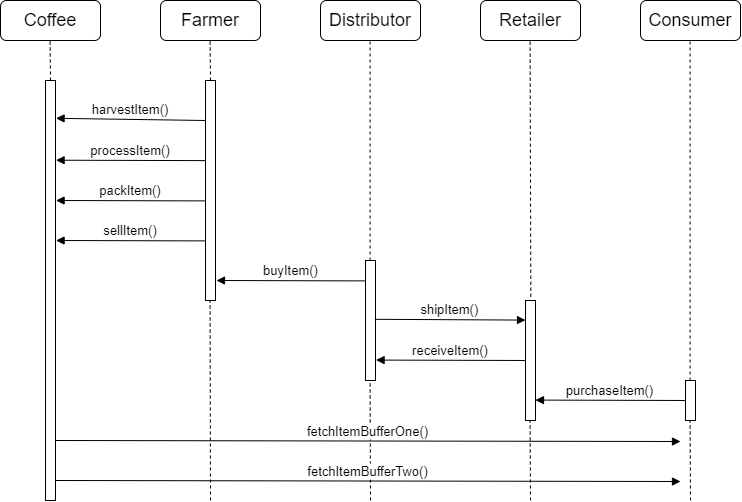

The diagram above was exported from draw.io. Its source (the exported page's mxGraphModel, read from the mxfile embedded in the PNG):
<mxGraphModel dx="865" dy="436" grid="1" gridSize="10" guides="1" tooltips="1" connect="1" arrows="1" fold="1" page="1" pageScale="1" pageWidth="850" pageHeight="1100" math="0" shadow="0">
  <root>
    <mxCell id="0" />
    <mxCell id="1" parent="0" />
    <mxCell id="sSfCowNrOmhX6tnCJyjs-1" value="&lt;font style=&quot;font-size: 18px&quot;&gt;Coffee&lt;/font&gt;" style="rounded=1;whiteSpace=wrap;html=1;" vertex="1" parent="1">
      <mxGeometry x="60" y="160" width="100" height="40" as="geometry" />
    </mxCell>
    <mxCell id="sSfCowNrOmhX6tnCJyjs-3" value="" style="endArrow=none;dashed=1;html=1;" edge="1" parent="1">
      <mxGeometry width="50" height="50" relative="1" as="geometry">
        <mxPoint x="110" y="240" as="sourcePoint" />
        <mxPoint x="109.57999999999998" y="200" as="targetPoint" />
      </mxGeometry>
    </mxCell>
    <mxCell id="sSfCowNrOmhX6tnCJyjs-5" value="&lt;font style=&quot;font-size: 18px&quot;&gt;Distributor&lt;/font&gt;" style="rounded=1;whiteSpace=wrap;html=1;" vertex="1" parent="1">
      <mxGeometry x="380" y="160" width="100" height="40" as="geometry" />
    </mxCell>
    <mxCell id="sSfCowNrOmhX6tnCJyjs-6" value="&lt;font style=&quot;font-size: 18px&quot;&gt;Retailer&lt;br&gt;&lt;/font&gt;" style="rounded=1;whiteSpace=wrap;html=1;" vertex="1" parent="1">
      <mxGeometry x="540" y="160" width="100" height="40" as="geometry" />
    </mxCell>
    <mxCell id="sSfCowNrOmhX6tnCJyjs-7" value="&lt;font style=&quot;font-size: 18px&quot;&gt;Consumer&lt;br&gt;&lt;/font&gt;" style="rounded=1;whiteSpace=wrap;html=1;" vertex="1" parent="1">
      <mxGeometry x="700" y="160" width="100" height="40" as="geometry" />
    </mxCell>
    <mxCell id="sSfCowNrOmhX6tnCJyjs-4" value="&lt;font style=&quot;font-size: 18px&quot;&gt;Farmer&lt;/font&gt;" style="rounded=1;whiteSpace=wrap;html=1;" vertex="1" parent="1">
      <mxGeometry x="220" y="160" width="100" height="40" as="geometry" />
    </mxCell>
    <mxCell id="sSfCowNrOmhX6tnCJyjs-8" value="" style="points=[];perimeter=orthogonalPerimeter;rounded=0;shadow=0;strokeWidth=1;" vertex="1" parent="1">
      <mxGeometry x="105" y="240" width="10" height="420" as="geometry" />
    </mxCell>
    <mxCell id="sSfCowNrOmhX6tnCJyjs-9" value="" style="endArrow=none;dashed=1;html=1;" edge="1" parent="1">
      <mxGeometry width="50" height="50" relative="1" as="geometry">
        <mxPoint x="270" y="240" as="sourcePoint" />
        <mxPoint x="269.5799999999999" y="200" as="targetPoint" />
      </mxGeometry>
    </mxCell>
    <mxCell id="sSfCowNrOmhX6tnCJyjs-10" value="" style="points=[];perimeter=orthogonalPerimeter;rounded=0;shadow=0;strokeWidth=1;" vertex="1" parent="1">
      <mxGeometry x="265" y="240" width="10" height="220" as="geometry" />
    </mxCell>
    <mxCell id="sSfCowNrOmhX6tnCJyjs-12" value="harvestItem()" style="verticalAlign=bottom;endArrow=block;entryX=1.057;entryY=0.09;shadow=0;strokeWidth=1;entryDx=0;entryDy=0;entryPerimeter=0;fontSize=13;" edge="1" parent="1" target="sSfCowNrOmhX6tnCJyjs-8">
      <mxGeometry relative="1" as="geometry">
        <mxPoint x="265" y="280" as="sourcePoint" />
        <mxPoint x="120" y="280" as="targetPoint" />
      </mxGeometry>
    </mxCell>
    <mxCell id="sSfCowNrOmhX6tnCJyjs-13" value="processItem()" style="verticalAlign=bottom;endArrow=block;entryX=1.057;entryY=0.09;shadow=0;strokeWidth=1;entryDx=0;entryDy=0;entryPerimeter=0;fontSize=13;" edge="1" parent="1">
      <mxGeometry relative="1" as="geometry">
        <mxPoint x="265" y="320.11" as="sourcePoint" />
        <mxPoint x="115.56999999999994" y="319.71000000000004" as="targetPoint" />
      </mxGeometry>
    </mxCell>
    <mxCell id="sSfCowNrOmhX6tnCJyjs-14" value="packItem()" style="verticalAlign=bottom;endArrow=block;entryX=1.057;entryY=0.09;shadow=0;strokeWidth=1;entryDx=0;entryDy=0;entryPerimeter=0;fontSize=13;" edge="1" parent="1">
      <mxGeometry relative="1" as="geometry">
        <mxPoint x="265" y="360.40000000000003" as="sourcePoint" />
        <mxPoint x="115.56999999999994" y="360.00000000000006" as="targetPoint" />
      </mxGeometry>
    </mxCell>
    <mxCell id="sSfCowNrOmhX6tnCJyjs-15" value="sellItem()" style="verticalAlign=bottom;endArrow=block;entryX=1.057;entryY=0.09;shadow=0;strokeWidth=1;entryDx=0;entryDy=0;entryPerimeter=0;fontSize=13;" edge="1" parent="1">
      <mxGeometry relative="1" as="geometry">
        <mxPoint x="265" y="400.40000000000003" as="sourcePoint" />
        <mxPoint x="115.56999999999994" y="400.00000000000006" as="targetPoint" />
      </mxGeometry>
    </mxCell>
    <mxCell id="sSfCowNrOmhX6tnCJyjs-16" value="" style="endArrow=none;dashed=1;html=1;exitX=0.458;exitY=0;exitDx=0;exitDy=0;exitPerimeter=0;" edge="1" parent="1" source="sSfCowNrOmhX6tnCJyjs-17">
      <mxGeometry width="50" height="50" relative="1" as="geometry">
        <mxPoint x="430" y="240" as="sourcePoint" />
        <mxPoint x="429.5799999999999" y="200" as="targetPoint" />
      </mxGeometry>
    </mxCell>
    <mxCell id="sSfCowNrOmhX6tnCJyjs-17" value="" style="points=[];perimeter=orthogonalPerimeter;rounded=0;shadow=0;strokeWidth=1;" vertex="1" parent="1">
      <mxGeometry x="425" y="420" width="10" height="120" as="geometry" />
    </mxCell>
    <mxCell id="sSfCowNrOmhX6tnCJyjs-18" value="buyItem()" style="verticalAlign=bottom;endArrow=block;entryX=1.057;entryY=0.09;shadow=0;strokeWidth=1;entryDx=0;entryDy=0;entryPerimeter=0;fontSize=13;" edge="1" parent="1">
      <mxGeometry relative="1" as="geometry">
        <mxPoint x="425.43" y="440.4" as="sourcePoint" />
        <mxPoint x="276.00000000000006" y="440" as="targetPoint" />
      </mxGeometry>
    </mxCell>
    <mxCell id="sSfCowNrOmhX6tnCJyjs-19" value="" style="endArrow=none;dashed=1;html=1;exitX=0.533;exitY=-0.032;exitDx=0;exitDy=0;exitPerimeter=0;" edge="1" parent="1" source="sSfCowNrOmhX6tnCJyjs-20">
      <mxGeometry width="50" height="50" relative="1" as="geometry">
        <mxPoint x="589.5800000000002" y="420" as="sourcePoint" />
        <mxPoint x="589.5799999999999" y="200" as="targetPoint" />
      </mxGeometry>
    </mxCell>
    <mxCell id="sSfCowNrOmhX6tnCJyjs-20" value="" style="points=[];perimeter=orthogonalPerimeter;rounded=0;shadow=0;strokeWidth=1;" vertex="1" parent="1">
      <mxGeometry x="585" y="460" width="10" height="120" as="geometry" />
    </mxCell>
    <mxCell id="sSfCowNrOmhX6tnCJyjs-21" value="shipItem()" style="verticalAlign=bottom;endArrow=block;entryX=0;entryY=0;shadow=0;strokeWidth=1;fontSize=13;exitX=0.933;exitY=0.49;exitDx=0;exitDy=0;exitPerimeter=0;" edge="1" parent="1" source="sSfCowNrOmhX6tnCJyjs-17">
      <mxGeometry relative="1" as="geometry">
        <mxPoint x="440" y="480" as="sourcePoint" />
        <mxPoint x="585" y="479.5800000000002" as="targetPoint" />
      </mxGeometry>
    </mxCell>
    <mxCell id="sSfCowNrOmhX6tnCJyjs-22" value="receiveItem()" style="verticalAlign=bottom;endArrow=block;entryX=1.057;entryY=0.09;shadow=0;strokeWidth=1;entryDx=0;entryDy=0;entryPerimeter=0;fontSize=13;" edge="1" parent="1">
      <mxGeometry relative="1" as="geometry">
        <mxPoint x="585" y="519.98" as="sourcePoint" />
        <mxPoint x="435.57" y="519.58" as="targetPoint" />
      </mxGeometry>
    </mxCell>
    <mxCell id="sSfCowNrOmhX6tnCJyjs-23" value="" style="endArrow=none;dashed=1;html=1;exitX=0.458;exitY=0;exitDx=0;exitDy=0;exitPerimeter=0;" edge="1" parent="1" source="sSfCowNrOmhX6tnCJyjs-24">
      <mxGeometry width="50" height="50" relative="1" as="geometry">
        <mxPoint x="750.3299999999999" y="456.15999999999997" as="sourcePoint" />
        <mxPoint x="749.5799999999999" y="200" as="targetPoint" />
      </mxGeometry>
    </mxCell>
    <mxCell id="sSfCowNrOmhX6tnCJyjs-24" value="" style="points=[];perimeter=orthogonalPerimeter;rounded=0;shadow=0;strokeWidth=1;" vertex="1" parent="1">
      <mxGeometry x="745" y="540" width="10" height="40" as="geometry" />
    </mxCell>
    <mxCell id="sSfCowNrOmhX6tnCJyjs-25" value="purchaseItem()" style="verticalAlign=bottom;endArrow=block;entryX=1.057;entryY=0.09;shadow=0;strokeWidth=1;entryDx=0;entryDy=0;entryPerimeter=0;fontSize=13;" edge="1" parent="1">
      <mxGeometry relative="1" as="geometry">
        <mxPoint x="744.4300000000001" y="559.98" as="sourcePoint" />
        <mxPoint x="595" y="559.58" as="targetPoint" />
      </mxGeometry>
    </mxCell>
    <mxCell id="sSfCowNrOmhX6tnCJyjs-26" value="" style="endArrow=none;dashed=1;html=1;" edge="1" parent="1">
      <mxGeometry width="50" height="50" relative="1" as="geometry">
        <mxPoint x="750" y="660" as="sourcePoint" />
        <mxPoint x="749.5799999999999" y="580" as="targetPoint" />
      </mxGeometry>
    </mxCell>
    <mxCell id="sSfCowNrOmhX6tnCJyjs-27" value="" style="endArrow=none;dashed=1;html=1;" edge="1" parent="1">
      <mxGeometry width="50" height="50" relative="1" as="geometry">
        <mxPoint x="590" y="660" as="sourcePoint" />
        <mxPoint x="589.5799999999999" y="580" as="targetPoint" />
      </mxGeometry>
    </mxCell>
    <mxCell id="sSfCowNrOmhX6tnCJyjs-28" value="" style="endArrow=none;dashed=1;html=1;" edge="1" parent="1">
      <mxGeometry width="50" height="50" relative="1" as="geometry">
        <mxPoint x="430" y="660" as="sourcePoint" />
        <mxPoint x="429.5799999999999" y="540" as="targetPoint" />
      </mxGeometry>
    </mxCell>
    <mxCell id="sSfCowNrOmhX6tnCJyjs-29" value="" style="endArrow=none;dashed=1;html=1;" edge="1" parent="1">
      <mxGeometry width="50" height="50" relative="1" as="geometry">
        <mxPoint x="270" y="660" as="sourcePoint" />
        <mxPoint x="269.5799999999999" y="460" as="targetPoint" />
      </mxGeometry>
    </mxCell>
    <mxCell id="sSfCowNrOmhX6tnCJyjs-30" value="fetchItemBufferOne()" style="verticalAlign=bottom;endArrow=block;shadow=0;strokeWidth=1;fontSize=13;exitX=0.933;exitY=0.49;exitDx=0;exitDy=0;exitPerimeter=0;" edge="1" parent="1">
      <mxGeometry relative="1" as="geometry">
        <mxPoint x="114.99999999999994" y="600" as="sourcePoint" />
        <mxPoint x="740" y="601" as="targetPoint" />
      </mxGeometry>
    </mxCell>
    <mxCell id="sSfCowNrOmhX6tnCJyjs-31" value="fetchItemBufferTwo()" style="verticalAlign=bottom;endArrow=block;shadow=0;strokeWidth=1;fontSize=13;exitX=0.933;exitY=0.49;exitDx=0;exitDy=0;exitPerimeter=0;" edge="1" parent="1">
      <mxGeometry relative="1" as="geometry">
        <mxPoint x="115" y="640" as="sourcePoint" />
        <mxPoint x="740" y="641" as="targetPoint" />
      </mxGeometry>
    </mxCell>
  </root>
</mxGraphModel>